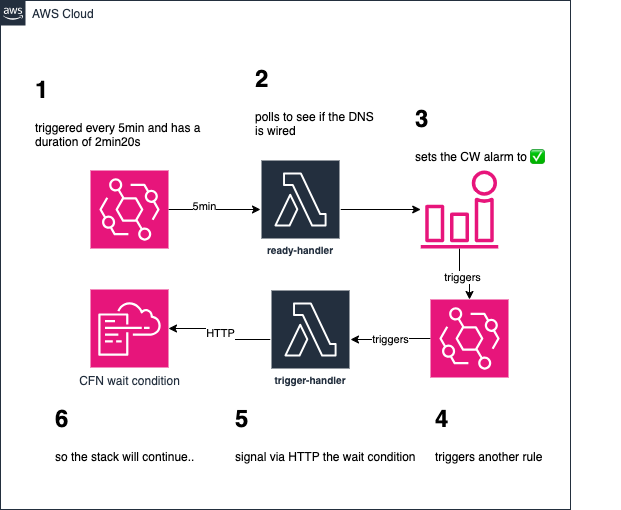

The diagram above was exported from draw.io. Its source (the exported page's mxGraphModel, read from the mxfile embedded in the PNG):
<mxGraphModel dx="954" dy="595" grid="1" gridSize="10" guides="1" tooltips="1" connect="1" arrows="1" fold="1" page="1" pageScale="1" pageWidth="1169" pageHeight="827" math="0" shadow="0">
  <root>
    <mxCell id="0" />
    <mxCell id="1" parent="0" />
    <mxCell id="UEzPUAAOIrF-is8g5C7q-74" value="AWS Cloud" style="points=[[0,0],[0.25,0],[0.5,0],[0.75,0],[1,0],[1,0.25],[1,0.5],[1,0.75],[1,1],[0.75,1],[0.5,1],[0.25,1],[0,1],[0,0.75],[0,0.5],[0,0.25]];outlineConnect=0;gradientColor=none;html=1;whiteSpace=wrap;fontSize=12;fontStyle=0;shape=mxgraph.aws4.group;grIcon=mxgraph.aws4.group_aws_cloud_alt;strokeColor=#232F3E;fillColor=none;verticalAlign=top;align=left;spacingLeft=30;fontColor=#232F3E;dashed=0;labelBackgroundColor=#ffffff;container=1;pointerEvents=0;collapsible=0;recursiveResize=0;" parent="1" vertex="1">
      <mxGeometry x="50" y="81" width="570" height="509" as="geometry" />
    </mxCell>
    <mxCell id="tcK6pej3iTs73xDBp76l-12" value="" style="edgeStyle=orthogonalEdgeStyle;rounded=0;orthogonalLoop=1;jettySize=auto;html=1;" edge="1" parent="UEzPUAAOIrF-is8g5C7q-74" source="tcK6pej3iTs73xDBp76l-1" target="tcK6pej3iTs73xDBp76l-7">
      <mxGeometry relative="1" as="geometry" />
    </mxCell>
    <mxCell id="tcK6pej3iTs73xDBp76l-1" value="ready-handler" style="sketch=0;outlineConnect=0;fontColor=#232F3E;gradientColor=none;strokeColor=#ffffff;fillColor=#232F3E;dashed=0;verticalLabelPosition=middle;verticalAlign=bottom;align=center;html=1;whiteSpace=wrap;fontSize=10;fontStyle=1;spacing=3;shape=mxgraph.aws4.productIcon;prIcon=mxgraph.aws4.lambda;" vertex="1" parent="UEzPUAAOIrF-is8g5C7q-74">
      <mxGeometry x="260" y="159" width="80" height="100" as="geometry" />
    </mxCell>
    <mxCell id="tcK6pej3iTs73xDBp76l-2" value="&lt;h1&gt;1&lt;/h1&gt;&lt;p&gt;triggered every 5min and has a duration of 2min20s&lt;/p&gt;" style="text;html=1;strokeColor=none;fillColor=none;spacing=5;spacingTop=-20;whiteSpace=wrap;overflow=hidden;rounded=0;" vertex="1" parent="UEzPUAAOIrF-is8g5C7q-74">
      <mxGeometry x="30" y="70" width="220" height="100" as="geometry" />
    </mxCell>
    <mxCell id="tcK6pej3iTs73xDBp76l-5" value="" style="edgeStyle=orthogonalEdgeStyle;rounded=0;orthogonalLoop=1;jettySize=auto;html=1;" edge="1" parent="UEzPUAAOIrF-is8g5C7q-74" source="tcK6pej3iTs73xDBp76l-4" target="tcK6pej3iTs73xDBp76l-1">
      <mxGeometry relative="1" as="geometry" />
    </mxCell>
    <mxCell id="tcK6pej3iTs73xDBp76l-6" value="5min" style="edgeLabel;html=1;align=center;verticalAlign=middle;resizable=0;points=[];" vertex="1" connectable="0" parent="tcK6pej3iTs73xDBp76l-5">
      <mxGeometry x="-0.2391" y="4" relative="1" as="geometry">
        <mxPoint as="offset" />
      </mxGeometry>
    </mxCell>
    <mxCell id="tcK6pej3iTs73xDBp76l-4" value="" style="sketch=0;points=[[0,0,0],[0.25,0,0],[0.5,0,0],[0.75,0,0],[1,0,0],[0,1,0],[0.25,1,0],[0.5,1,0],[0.75,1,0],[1,1,0],[0,0.25,0],[0,0.5,0],[0,0.75,0],[1,0.25,0],[1,0.5,0],[1,0.75,0]];outlineConnect=0;fontColor=#232F3E;fillColor=#E7157B;strokeColor=#ffffff;dashed=0;verticalLabelPosition=bottom;verticalAlign=top;align=center;html=1;fontSize=12;fontStyle=0;aspect=fixed;shape=mxgraph.aws4.resourceIcon;resIcon=mxgraph.aws4.eventbridge;" vertex="1" parent="UEzPUAAOIrF-is8g5C7q-74">
      <mxGeometry x="90" y="170" width="78" height="78" as="geometry" />
    </mxCell>
    <mxCell id="tcK6pej3iTs73xDBp76l-15" value="" style="edgeStyle=orthogonalEdgeStyle;rounded=0;orthogonalLoop=1;jettySize=auto;html=1;" edge="1" parent="UEzPUAAOIrF-is8g5C7q-74" source="tcK6pej3iTs73xDBp76l-7" target="tcK6pej3iTs73xDBp76l-14">
      <mxGeometry relative="1" as="geometry" />
    </mxCell>
    <mxCell id="tcK6pej3iTs73xDBp76l-17" value="triggers" style="edgeLabel;html=1;align=center;verticalAlign=middle;resizable=0;points=[];" vertex="1" connectable="0" parent="tcK6pej3iTs73xDBp76l-15">
      <mxGeometry x="-0.0704" y="-3" relative="1" as="geometry">
        <mxPoint as="offset" />
      </mxGeometry>
    </mxCell>
    <mxCell id="tcK6pej3iTs73xDBp76l-7" value="" style="sketch=0;outlineConnect=0;fontColor=#232F3E;gradientColor=none;fillColor=#E7157B;strokeColor=none;dashed=0;verticalLabelPosition=bottom;verticalAlign=top;align=center;html=1;fontSize=12;fontStyle=0;aspect=fixed;pointerEvents=1;shape=mxgraph.aws4.alarm;" vertex="1" parent="UEzPUAAOIrF-is8g5C7q-74">
      <mxGeometry x="420" y="170" width="78" height="78" as="geometry" />
    </mxCell>
    <mxCell id="tcK6pej3iTs73xDBp76l-13" value="&lt;h1&gt;3&lt;/h1&gt;&lt;p&gt;sets the CW alarm to ✅&lt;/p&gt;" style="text;html=1;strokeColor=none;fillColor=none;spacing=5;spacingTop=-20;whiteSpace=wrap;overflow=hidden;rounded=0;" vertex="1" parent="UEzPUAAOIrF-is8g5C7q-74">
      <mxGeometry x="410" y="99" width="190" height="81" as="geometry" />
    </mxCell>
    <mxCell id="tcK6pej3iTs73xDBp76l-19" value="triggers" style="edgeStyle=orthogonalEdgeStyle;rounded=0;orthogonalLoop=1;jettySize=auto;html=1;" edge="1" parent="UEzPUAAOIrF-is8g5C7q-74" source="tcK6pej3iTs73xDBp76l-14" target="tcK6pej3iTs73xDBp76l-18">
      <mxGeometry relative="1" as="geometry" />
    </mxCell>
    <mxCell id="tcK6pej3iTs73xDBp76l-14" value="" style="sketch=0;points=[[0,0,0],[0.25,0,0],[0.5,0,0],[0.75,0,0],[1,0,0],[0,1,0],[0.25,1,0],[0.5,1,0],[0.75,1,0],[1,1,0],[0,0.25,0],[0,0.5,0],[0,0.75,0],[1,0.25,0],[1,0.5,0],[1,0.75,0]];outlineConnect=0;fontColor=#232F3E;fillColor=#E7157B;strokeColor=#ffffff;dashed=0;verticalLabelPosition=bottom;verticalAlign=top;align=center;html=1;fontSize=12;fontStyle=0;aspect=fixed;shape=mxgraph.aws4.resourceIcon;resIcon=mxgraph.aws4.eventbridge;" vertex="1" parent="UEzPUAAOIrF-is8g5C7q-74">
      <mxGeometry x="430" y="299" width="78" height="78" as="geometry" />
    </mxCell>
    <mxCell id="tcK6pej3iTs73xDBp76l-16" value="&lt;h1&gt;4&lt;/h1&gt;&lt;p&gt;triggers another rule&lt;/p&gt;" style="text;html=1;strokeColor=none;fillColor=none;spacing=5;spacingTop=-20;whiteSpace=wrap;overflow=hidden;rounded=0;" vertex="1" parent="UEzPUAAOIrF-is8g5C7q-74">
      <mxGeometry x="430" y="399" width="190" height="81" as="geometry" />
    </mxCell>
    <mxCell id="tcK6pej3iTs73xDBp76l-21" value="" style="edgeStyle=orthogonalEdgeStyle;rounded=0;orthogonalLoop=1;jettySize=auto;html=1;" edge="1" parent="UEzPUAAOIrF-is8g5C7q-74" source="tcK6pej3iTs73xDBp76l-18" target="tcK6pej3iTs73xDBp76l-20">
      <mxGeometry relative="1" as="geometry" />
    </mxCell>
    <mxCell id="tcK6pej3iTs73xDBp76l-22" value="HTTP" style="edgeLabel;html=1;align=center;verticalAlign=middle;resizable=0;points=[];" vertex="1" connectable="0" parent="tcK6pej3iTs73xDBp76l-21">
      <mxGeometry x="0.033" relative="1" as="geometry">
        <mxPoint as="offset" />
      </mxGeometry>
    </mxCell>
    <mxCell id="tcK6pej3iTs73xDBp76l-18" value="trigger-handler" style="sketch=0;outlineConnect=0;fontColor=#232F3E;gradientColor=none;strokeColor=#ffffff;fillColor=#232F3E;dashed=0;verticalLabelPosition=middle;verticalAlign=bottom;align=center;html=1;whiteSpace=wrap;fontSize=10;fontStyle=1;spacing=3;shape=mxgraph.aws4.productIcon;prIcon=mxgraph.aws4.lambda;" vertex="1" parent="UEzPUAAOIrF-is8g5C7q-74">
      <mxGeometry x="270" y="289" width="80" height="100" as="geometry" />
    </mxCell>
    <mxCell id="tcK6pej3iTs73xDBp76l-20" value="CFN wait condition" style="sketch=0;points=[[0,0,0],[0.25,0,0],[0.5,0,0],[0.75,0,0],[1,0,0],[0,1,0],[0.25,1,0],[0.5,1,0],[0.75,1,0],[1,1,0],[0,0.25,0],[0,0.5,0],[0,0.75,0],[1,0.25,0],[1,0.5,0],[1,0.75,0]];points=[[0,0,0],[0.25,0,0],[0.5,0,0],[0.75,0,0],[1,0,0],[0,1,0],[0.25,1,0],[0.5,1,0],[0.75,1,0],[1,1,0],[0,0.25,0],[0,0.5,0],[0,0.75,0],[1,0.25,0],[1,0.5,0],[1,0.75,0]];outlineConnect=0;fontColor=#232F3E;fillColor=#E7157B;strokeColor=#ffffff;dashed=0;verticalLabelPosition=bottom;verticalAlign=top;align=center;html=1;fontSize=12;fontStyle=0;aspect=fixed;shape=mxgraph.aws4.resourceIcon;resIcon=mxgraph.aws4.cloudformation;" vertex="1" parent="UEzPUAAOIrF-is8g5C7q-74">
      <mxGeometry x="90" y="289" width="78" height="78" as="geometry" />
    </mxCell>
    <mxCell id="tcK6pej3iTs73xDBp76l-23" value="&lt;h1&gt;2&lt;/h1&gt;&lt;p&gt;polls to see if the DNS is wired&lt;/p&gt;" style="text;html=1;strokeColor=none;fillColor=none;spacing=5;spacingTop=-20;whiteSpace=wrap;overflow=hidden;rounded=0;" vertex="1" parent="UEzPUAAOIrF-is8g5C7q-74">
      <mxGeometry x="250" y="59" width="130" height="81" as="geometry" />
    </mxCell>
    <mxCell id="tcK6pej3iTs73xDBp76l-24" value="&lt;h1&gt;6&lt;/h1&gt;&lt;p&gt;so the stack will continue..&lt;/p&gt;" style="text;html=1;strokeColor=none;fillColor=none;spacing=5;spacingTop=-20;whiteSpace=wrap;overflow=hidden;rounded=0;" vertex="1" parent="UEzPUAAOIrF-is8g5C7q-74">
      <mxGeometry x="50" y="399" width="190" height="81" as="geometry" />
    </mxCell>
    <mxCell id="tcK6pej3iTs73xDBp76l-25" value="&lt;h1&gt;5&lt;/h1&gt;&lt;p&gt;signal via HTTP the wait condition&lt;/p&gt;" style="text;html=1;strokeColor=none;fillColor=none;spacing=5;spacingTop=-20;whiteSpace=wrap;overflow=hidden;rounded=0;" vertex="1" parent="UEzPUAAOIrF-is8g5C7q-74">
      <mxGeometry x="230" y="399" width="190" height="81" as="geometry" />
    </mxCell>
  </root>
</mxGraphModel>